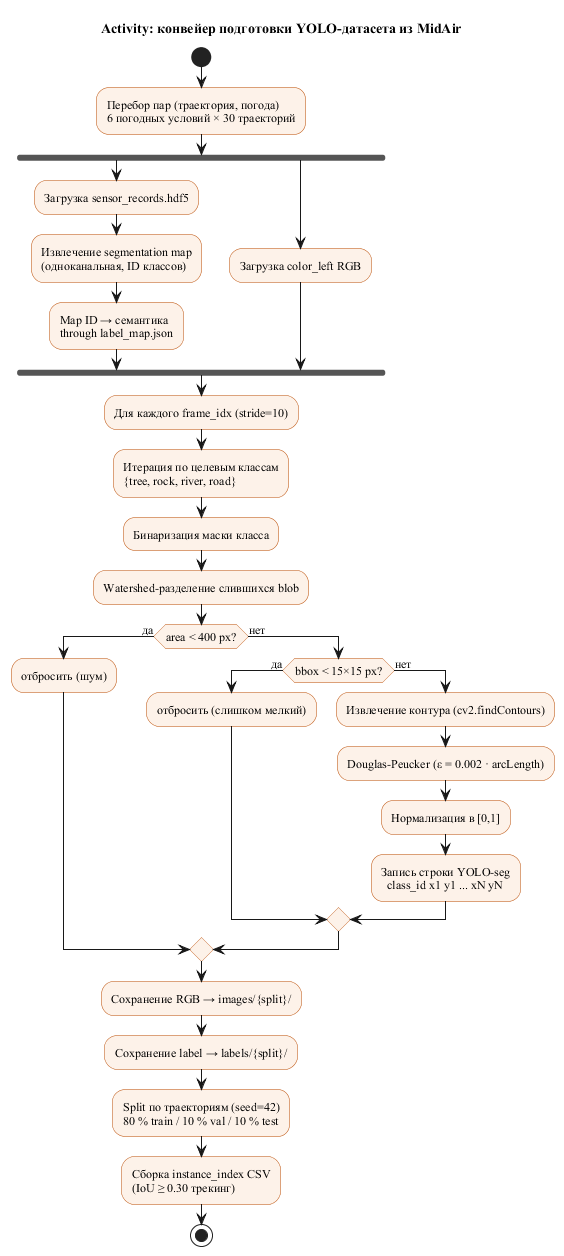

The diagram above was rendered by PlantUML. Its source (embedded in the PNG):
@startuml activity_dataset_pipeline
skinparam backgroundColor #FFFFFF
skinparam shadowing false
skinparam defaultFontName "Times New Roman"
skinparam defaultFontSize 12
skinparam activity {
  BackgroundColor #FDF2E9
  BorderColor #BA4A00
}

title Activity: конвейер подготовки YOLO-датасета из MidAir

start
:Перебор пар (траектория, погода)\n6 погодных условий × 30 траекторий;
fork
  :Загрузка sensor_records.hdf5;
  :Извлечение segmentation map\n(одноканальная, ID классов);
  :Map ID → семантика\nthrough label_map.json;
fork again
  :Загрузка color_left RGB;
end fork
:Для каждого frame_idx (stride=10);
:Итерация по целевым классам\n{tree, rock, river, road};
:Бинаризация маски класса;
:Watershed-разделение слившихся blob;
if (area < 400 px?) then (да)
  :отбросить (шум);
else (нет)
  if (bbox < 15×15 px?) then (да)
    :отбросить (слишком мелкий);
  else (нет)
    :Извлечение контура (cv2.findContours);
    :Douglas-Peucker (ε = 0.002 · arcLength);
    :Нормализация в [0,1];
    :Запись строки YOLO-seg\n  class_id x1 y1 ... xN yN;
  endif
endif
:Сохранение RGB → images/{split}/;
:Сохранение label → labels/{split}/;
:Split по траекториям (seed=42)\n80 % train / 10 % val / 10 % test;
:Сборка instance_index CSV\n(IoU ≥ 0.30 трекинг);
stop
@enduml